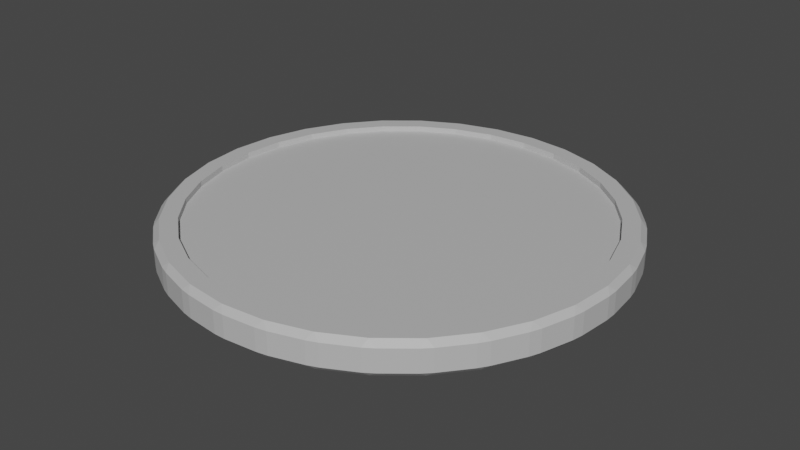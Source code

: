 # Source: Platform.blend  (saved by Blender 2.80.74; exported with 4.5.12 LTS)
import bpy
from mathutils import Matrix  # noqa: F401  (used for matrix-valued properties, if any)

bpy.ops.wm.read_factory_settings(use_empty=True)
scene = bpy.context.scene
scene.name = 'Scene'

# ---- collections
col_collection = bpy.data.collections.new('Collection'); scene.collection.children.link(col_collection)

# ---- materials (node trees are filled in below, after node groups)
mat_light = bpy.data.materials.new('Light')
mat_light.use_transparent_shadow = False

# ---- material node trees
mat_light.use_nodes = True; mat_light.node_tree.nodes.clear()
_N = mat_light.node_tree.nodes; _L = mat_light.node_tree.links
n0 = _N.new('ShaderNodeOutputMaterial'); n0.name = 'Material Output'; n0.location = (300, 300)
n1 = _N.new('ShaderNodeBsdfPrincipled'); n1.name = 'Principled BSDF'; n1.location = (10, 300)
n1.distribution = 'GGX'
n1.subsurface_method = 'BURLEY'
n1.inputs[0].default_value = (0.5225, 0.5225, 0.5225, 1.0)
n1.inputs[3].default_value = 1.45
n1.inputs[27].default_value = (0.0, 0.0, 0.0, 1.0)
n1.inputs[28].default_value = 1.0
_L.new(n1.outputs[0], n0.inputs[0])
n0.is_active_output = True

# ---- world
world_world = bpy.data.worlds.new('World'); scene.world = world_world
world_world.use_nodes = True; world_world.node_tree.nodes.clear()
_N = world_world.node_tree.nodes; _L = world_world.node_tree.links
n0 = _N.new('ShaderNodeOutputWorld'); n0.name = 'World Output'; n0.location = (300, 300)
n1 = _N.new('ShaderNodeBackground'); n1.name = 'Background'; n1.location = (10, 300)
n1.inputs[0].default_value = (0.05088, 0.05088, 0.05088, 1.0)
_L.new(n1.outputs[0], n0.inputs[0])
n0.is_active_output = True
world_world.color = (0.05088, 0.05088, 0.05088)
world_world.use_sun_shadow = False
world_world.sun_shadow_jitter_overblur = 0.0

# ---- meshes
me_cylinder_002 = bpy.data.meshes.new('Cylinder.002')
me_cylinder_002.from_pydata([(-3.865e-08, 1.95, -0.15), (-0.04976, 1.995, -0.1), (0.04976, 1.995, -0.1), (-9.753e-08, 1.799, 0.15), (0.04976, 1.995, 0.1), (-0.04976, 1.995, 0.1), (0.3804, 1.912, -0.15), (0.3404, 1.966, -0.1), (0.438, 1.947, -0.1), (0.351, 1.764, 0.15), (0.438, 1.947, 0.1), (0.3404, 1.966, 0.1), (0.7461, 1.801, -0.15), (0.7175, 1.862, -0.1), (0.8095, 1.824, -0.1), (0.6885, 1.662, 0.15), (0.8095, 1.824, 0.1), (0.7175, 1.862, 0.1), (1.083, 1.621, -0.15), (1.067, 1.687, -0.1), (1.15, 1.631, -0.1), (0.9995, 1.496, 0.15), (1.15, 1.631, 0.1), (1.067, 1.687, 0.1), (1.379, 1.379, -0.15), (1.376, 1.446, -0.1), (1.446, 1.376, -0.1), (1.272, 1.272, 0.15), (1.446, 1.376, 0.1), (1.376, 1.446, 0.1), (1.621, 1.083, -0.15), (1.631, 1.15, -0.1), (1.687, 1.067, -0.1), (1.496, 0.9995, 0.15), (1.687, 1.067, 0.1), (1.631, 1.15, 0.1), (1.801, 0.7461, -0.15), (1.824, 0.8095, -0.1), (1.862, 0.7175, -0.1), (1.662, 0.6885, 0.15), (1.862, 0.7175, 0.1), (1.824, 0.8095, 0.1), (1.912, 0.3804, -0.15), (1.947, 0.438, -0.1), (1.966, 0.3404, -0.1), (1.764, 0.351, 0.15), (1.966, 0.3404, 0.1), (1.947, 0.438, 0.1), (1.95, 1.36e-07, -0.15), (1.995, 0.04976, -0.1), (1.995, -0.04976, -0.1), (1.799, 1.125e-07, 0.15), (1.995, -0.04976, 0.1), (1.995, 0.04976, 0.1), (1.912, -0.3804, -0.15), (1.966, -0.3404, -0.1), (1.947, -0.438, -0.1), (1.764, -0.351, 0.15), (1.947, -0.438, 0.1), (1.966, -0.3404, 0.1), (1.801, -0.7461, -0.15), (1.862, -0.7175, -0.1), (1.824, -0.8095, -0.1), (1.662, -0.6885, 0.15), (1.824, -0.8095, 0.1), (1.862, -0.7175, 0.1), (1.621, -1.083, -0.15), (1.687, -1.067, -0.1), (1.631, -1.15, -0.1), (1.496, -0.9995, 0.15), (1.631, -1.15, 0.1), (1.687, -1.067, 0.1), (1.379, -1.379, -0.15), (1.446, -1.376, -0.1), (1.376, -1.446, -0.1), (1.272, -1.272, 0.15), (1.376, -1.446, 0.1), (1.446, -1.376, 0.1), (1.083, -1.621, -0.15), (1.15, -1.631, -0.1), (1.067, -1.687, -0.1), (0.9995, -1.496, 0.15), (1.067, -1.687, 0.1), (1.15, -1.631, 0.1), (0.7461, -1.801, -0.15), (0.8095, -1.824, -0.1), (0.7175, -1.862, -0.1), (0.6885, -1.662, 0.15), (0.7175, -1.862, 0.1), (0.8095, -1.824, 0.1), (0.3804, -1.912, -0.15), (0.438, -1.947, -0.1), (0.3404, -1.966, -0.1), (0.351, -1.764, 0.15), (0.3404, -1.966, 0.1), (0.438, -1.947, 0.1), (-6.207e-07, -1.95, -0.15), (0.04976, -1.995, -0.1), (-0.04976, -1.995, -0.1), (-5.728e-07, -1.799, 0.15), (-0.04976, -1.995, 0.1), (0.04976, -1.995, 0.1), (-0.3804, -1.912, -0.15), (-0.3404, -1.966, -0.1), (-0.438, -1.947, -0.1), (-0.351, -1.764, 0.15), (-0.438, -1.947, 0.1), (-0.3404, -1.966, 0.1), (-0.7461, -1.801, -0.15), (-0.7175, -1.862, -0.1), (-0.8095, -1.824, -0.1), (-0.6885, -1.662, 0.15), (-0.8095, -1.824, 0.1), (-0.7175, -1.862, 0.1), (-1.083, -1.621, -0.15), (-1.067, -1.687, -0.1), (-1.15, -1.631, -0.1), (-0.9995, -1.496, 0.15), (-1.15, -1.631, 0.1), (-1.067, -1.687, 0.1), (-1.379, -1.379, -0.15), (-1.376, -1.446, -0.1), (-1.446, -1.376, -0.1), (-1.272, -1.272, 0.15), (-1.446, -1.376, 0.1), (-1.376, -1.446, 0.1), (-1.621, -1.083, -0.15), (-1.631, -1.15, -0.1), (-1.687, -1.067, -0.1), (-1.496, -0.9995, 0.15), (-1.687, -1.067, 0.1), (-1.631, -1.15, 0.1), (-1.801, -0.7461, -0.15), (-1.824, -0.8095, -0.1), (-1.862, -0.7175, -0.1), (-1.662, -0.6885, 0.15), (-1.862, -0.7175, 0.1), (-1.824, -0.8095, 0.1), (-1.912, -0.3804, -0.15), (-1.947, -0.438, -0.1), (-1.966, -0.3404, -0.1), (-1.764, -0.351, 0.15), (-1.966, -0.3404, 0.1), (-1.947, -0.438, 0.1), (-1.95, 1.839e-06, -0.15), (-1.995, -0.04976, -0.1), (-1.995, 0.04976, -0.1), (-1.799, 1.696e-06, 0.15), (-1.995, 0.04976, 0.1), (-1.995, -0.04976, 0.1), (-1.912, 0.3804, -0.15), (-1.966, 0.3404, -0.1), (-1.947, 0.438, -0.1), (-1.764, 0.351, 0.15), (-1.947, 0.438, 0.1), (-1.966, 0.3404, 0.1), (-1.801, 0.7461, -0.15), (-1.862, 0.7175, -0.1), (-1.824, 0.8095, -0.1), (-1.662, 0.6885, 0.15), (-1.824, 0.8095, 0.1), (-1.862, 0.7175, 0.1), (-1.621, 1.083, -0.15), (-1.687, 1.067, -0.1), (-1.631, 1.15, -0.1), (-1.496, 0.9995, 0.15), (-1.631, 1.15, 0.1), (-1.687, 1.067, 0.1), (-1.379, 1.379, -0.15), (-1.446, 1.376, -0.1), (-1.376, 1.446, -0.1), (-1.272, 1.272, 0.15), (-1.376, 1.446, 0.1), (-1.446, 1.376, 0.1), (-1.083, 1.621, -0.15), (-1.15, 1.631, -0.1), (-1.067, 1.687, -0.1), (-0.9995, 1.496, 0.15), (-1.067, 1.687, 0.1), (-1.15, 1.631, 0.1), (-0.7461, 1.801, -0.15), (-0.8095, 1.824, -0.1), (-0.7175, 1.862, -0.1), (-0.6885, 1.662, 0.15), (-0.7175, 1.862, 0.1), (-0.8095, 1.824, 0.1), (-0.3804, 1.912, -0.15), (-0.438, 1.947, -0.1), (-0.3404, 1.966, -0.1), (-0.351, 1.764, 0.15), (-0.3404, 1.966, 0.1), (-0.438, 1.947, 0.1), (-3.772e-08, 1.95, 0.15), (0.3804, 1.912, 0.15), (0.7461, 1.801, 0.15), (1.083, 1.621, 0.15), (1.379, 1.379, 0.15), (1.621, 1.083, 0.15), (1.801, 0.7461, 0.15), (1.912, 0.3804, 0.15), (1.95, 1.35e-07, 0.15), (1.912, -0.3804, 0.15), (1.801, -0.7461, 0.15), (1.621, -1.083, 0.15), (1.379, -1.379, 0.15), (1.083, -1.621, 0.15), (0.7461, -1.801, 0.15), (0.3804, -1.912, 0.15), (-6.207e-07, -1.95, 0.15), (-0.3804, -1.912, 0.15), (-0.7461, -1.801, 0.15), (-1.083, -1.621, 0.15), (-1.379, -1.379, 0.15), (-1.621, -1.083, 0.15), (-1.801, -0.7461, 0.15), (-1.912, -0.3804, 0.15), (-1.95, 1.839e-06, 0.15), (-1.912, 0.3804, 0.15), (-1.801, 0.7461, 0.15), (-1.621, 1.083, 0.15), (-1.379, 1.379, 0.15), (-1.083, 1.621, 0.15), (-0.7461, 1.801, 0.15), (-0.3804, 1.912, 0.15), (-9.75e-08, 1.799, 0.1), (0.351, 1.764, 0.1), (0.6885, 1.662, 0.1), (0.9995, 1.496, 0.1), (1.272, 1.272, 0.1), (1.496, 0.9995, 0.1), (1.662, 0.6885, 0.1), (1.764, 0.351, 0.1), (1.799, 1.125e-07, 0.1), (1.764, -0.351, 0.1), (1.662, -0.6885, 0.1), (1.496, -0.9995, 0.1), (1.272, -1.272, 0.1), (0.9995, -1.496, 0.1), (0.6885, -1.662, 0.1), (0.351, -1.764, 0.1), (-5.727e-07, -1.799, 0.1), (-0.351, -1.764, 0.1), (-0.6885, -1.662, 0.1), (-0.9995, -1.496, 0.1), (-1.272, -1.272, 0.1), (-1.496, -0.9995, 0.1), (-1.662, -0.6885, 0.1), (-1.764, -0.351, 0.1), (-1.799, 1.696e-06, 0.1), (-1.764, 0.351, 0.1), (-1.662, 0.6885, 0.1), (-1.496, 0.9995, 0.1), (-1.272, 1.272, 0.1), (-0.9995, 1.496, 0.1), (-0.6885, 1.662, 0.1), (-0.351, 1.764, 0.1)], [], [(188, 190, 5, 1), (14, 16, 23, 19), (20, 22, 29, 25), (26, 28, 35, 31), (32, 34, 41, 37), (38, 40, 47, 43), (44, 46, 53, 49), (50, 52, 59, 55), (56, 58, 65, 61), (62, 64, 71, 67), (68, 70, 77, 73), (74, 76, 83, 79), (80, 82, 89, 85), (86, 88, 95, 91), (92, 94, 101, 97), (98, 100, 107, 103), (104, 106, 113, 109), (110, 112, 119, 115), (116, 118, 125, 121), (122, 124, 131, 127), (128, 130, 137, 133), (134, 136, 143, 139), (140, 142, 149, 145), (146, 148, 155, 151), (152, 154, 161, 157), (158, 160, 167, 163), (164, 166, 173, 169), (170, 172, 179, 175), (176, 178, 185, 181), (182, 184, 191, 187), (8, 10, 17, 13), (165, 159, 250, 251), (2, 4, 11, 7), (0, 1, 2), (192, 4, 5), (6, 7, 8), (193, 10, 11), (12, 13, 14), (194, 16, 17), (18, 19, 20), (195, 22, 23), (24, 25, 26), (196, 28, 29), (30, 31, 32), (197, 34, 35), (36, 37, 38), (198, 40, 41), (42, 43, 44), (199, 46, 47), (48, 49, 50), (200, 52, 53), (54, 55, 56), (201, 58, 59), (60, 61, 62), (202, 64, 65), (66, 67, 68), (203, 70, 71), (72, 73, 74), (204, 76, 77), (78, 79, 80), (205, 82, 83), (84, 85, 86), (206, 88, 89), (90, 91, 92), (207, 94, 95), (96, 97, 98), (208, 100, 101), (102, 103, 104), (209, 106, 107), (108, 109, 110), (210, 112, 113), (114, 115, 116), (211, 118, 119), (120, 121, 122), (212, 124, 125), (126, 127, 128), (213, 130, 131), (132, 133, 134), (214, 136, 137), (138, 139, 140), (215, 142, 143), (144, 145, 146), (216, 148, 149), (150, 151, 152), (217, 154, 155), (156, 157, 158), (218, 160, 161), (162, 163, 164), (219, 166, 167), (168, 169, 170), (220, 172, 173), (174, 175, 176), (221, 178, 179), (180, 181, 182), (222, 184, 185), (186, 187, 188), (223, 190, 191), (2, 7, 6, 0), (11, 4, 192, 193), (1, 5, 4, 2), (10, 8, 7, 11), (8, 13, 12, 6), (17, 10, 193, 194), (16, 14, 13, 17), (14, 19, 18, 12), (23, 16, 194, 195), (22, 20, 19, 23), (20, 25, 24, 18), (29, 22, 195, 196), (28, 26, 25, 29), (26, 31, 30, 24), (35, 28, 196, 197), (34, 32, 31, 35), (32, 37, 36, 30), (41, 34, 197, 198), (40, 38, 37, 41), (38, 43, 42, 36), (47, 40, 198, 199), (46, 44, 43, 47), (44, 49, 48, 42), (53, 46, 199, 200), (52, 50, 49, 53), (50, 55, 54, 48), (59, 52, 200, 201), (58, 56, 55, 59), (56, 61, 60, 54), (65, 58, 201, 202), (64, 62, 61, 65), (62, 67, 66, 60), (71, 64, 202, 203), (70, 68, 67, 71), (68, 73, 72, 66), (77, 70, 203, 204), (76, 74, 73, 77), (74, 79, 78, 72), (83, 76, 204, 205), (82, 80, 79, 83), (80, 85, 84, 78), (89, 82, 205, 206), (88, 86, 85, 89), (86, 91, 90, 84), (95, 88, 206, 207), (94, 92, 91, 95), (92, 97, 96, 90), (101, 94, 207, 208), (100, 98, 97, 101), (98, 103, 102, 96), (107, 100, 208, 209), (106, 104, 103, 107), (104, 109, 108, 102), (113, 106, 209, 210), (112, 110, 109, 113), (110, 115, 114, 108), (119, 112, 210, 211), (118, 116, 115, 119), (116, 121, 120, 114), (125, 118, 211, 212), (124, 122, 121, 125), (122, 127, 126, 120), (131, 124, 212, 213), (130, 128, 127, 131), (128, 133, 132, 126), (137, 130, 213, 214), (136, 134, 133, 137), (134, 139, 138, 132), (143, 136, 214, 215), (142, 140, 139, 143), (140, 145, 144, 138), (149, 142, 215, 216), (148, 146, 145, 149), (146, 151, 150, 144), (155, 148, 216, 217), (154, 152, 151, 155), (152, 157, 156, 150), (161, 154, 217, 218), (160, 158, 157, 161), (158, 163, 162, 156), (167, 160, 218, 219), (166, 164, 163, 167), (164, 169, 168, 162), (173, 166, 219, 220), (172, 170, 169, 173), (170, 175, 174, 168), (179, 172, 220, 221), (178, 176, 175, 179), (176, 181, 180, 174), (185, 178, 221, 222), (184, 182, 181, 185), (182, 187, 186, 180), (191, 184, 222, 223), (190, 188, 187, 191), (188, 1, 0, 186), (5, 190, 223, 192), (0, 6, 12, 18, 24, 30, 36, 42, 48, 54, 60, 66, 72, 78, 84, 90, 96, 102, 108, 114, 120, 126, 132, 138, 144, 150, 156, 162, 168, 174, 180, 186), (3, 9, 193, 192), (9, 15, 194, 193), (15, 21, 195, 194), (21, 27, 196, 195), (27, 33, 197, 196), (33, 39, 198, 197), (39, 45, 199, 198), (45, 51, 200, 199), (51, 57, 201, 200), (57, 63, 202, 201), (63, 69, 203, 202), (69, 75, 204, 203), (75, 81, 205, 204), (81, 87, 206, 205), (87, 93, 207, 206), (93, 99, 208, 207), (99, 105, 209, 208), (105, 111, 210, 209), (111, 117, 211, 210), (117, 123, 212, 211), (123, 129, 213, 212), (129, 135, 214, 213), (135, 141, 215, 214), (141, 147, 216, 215), (147, 153, 217, 216), (153, 159, 218, 217), (159, 165, 219, 218), (165, 171, 220, 219), (171, 177, 221, 220), (177, 183, 222, 221), (183, 189, 223, 222), (189, 3, 192, 223), (87, 81, 237, 238), (9, 3, 224, 225), (171, 165, 251, 252), (93, 87, 238, 239), (15, 9, 225, 226), (177, 171, 252, 253), (99, 93, 239, 240), (21, 15, 226, 227), (183, 177, 253, 254), (105, 99, 240, 241), (27, 21, 227, 228), (189, 183, 254, 255), (111, 105, 241, 242), (33, 27, 228, 229), (3, 189, 255, 224), (117, 111, 242, 243), (39, 33, 229, 230), (123, 117, 243, 244), (45, 39, 230, 231), (129, 123, 244, 245), (51, 45, 231, 232), (135, 129, 245, 246), (57, 51, 232, 233), (141, 135, 246, 247), (63, 57, 233, 234), (147, 141, 247, 248), (69, 63, 234, 235), (153, 147, 248, 249), (75, 69, 235, 236), (159, 153, 249, 250), (81, 75, 236, 237), (224, 255, 254, 253, 252, 251, 250, 249, 248, 247, 246, 245, 244, 243, 242, 241, 240, 239, 238, 237, 236, 235, 234, 233, 232, 231, 230, 229, 228, 227, 226, 225)])
_uv = me_cylinder_002.uv_layers.new(name='UVMap')
_uv.uv.foreach_set('vector', [0.02726, 0.5833, 0.02726, 0.9167, 0.003985, 0.9167, 0.003985, 0.5833, 0.9335, 0.5833, 0.9335, 0.9167, 0.9102, 0.9167, 0.9102, 0.5833, 0.9023, 0.5833, 0.9023, 0.9167, 0.879, 0.9167, 0.879, 0.5833, 0.871, 0.5833, 0.871, 0.9167, 0.8477, 0.9167, 0.8477, 0.5833, 0.8398, 0.5833, 0.8398, 0.9167, 0.8165, 0.9167, 0.8165, 0.5833, 0.8085, 0.5833, 0.8085, 0.9167, 0.7852, 0.9167, 0.7852, 0.5833, 0.7773, 0.5833, 0.7773, 0.9167, 0.754, 0.9167, 0.754, 0.5833, 0.746, 0.5833, 0.746, 0.9167, 0.7227, 0.9167, 0.7227, 0.5833, 0.7148, 0.5833, 0.7148, 0.9167, 0.6915, 0.9167, 0.6915, 0.5833, 0.6835, 0.5833, 0.6835, 0.9167, 0.6602, 0.9167, 0.6602, 0.5833, 0.6523, 0.5833, 0.6523, 0.9167, 0.629, 0.9167, 0.629, 0.5833, 0.621, 0.5833, 0.621, 0.9167, 0.5977, 0.9167, 0.5977, 0.5833, 0.5898, 0.5833, 0.5898, 0.9167, 0.5665, 0.9167, 0.5665, 0.5833, 0.5585, 0.5833, 0.5585, 0.9167, 0.5352, 0.9167, 0.5352, 0.5833, 0.5273, 0.5833, 0.5273, 0.9167, 0.504, 0.9167, 0.504, 0.5833, 0.496, 0.5833, 0.496, 0.9167, 0.4727, 0.9167, 0.4727, 0.5833, 0.4648, 0.5833, 0.4648, 0.9167, 0.4415, 0.9167, 0.4415, 0.5833, 0.4335, 0.5833, 0.4335, 0.9167, 0.4102, 0.9167, 0.4102, 0.5833, 0.4023, 0.5833, 0.4023, 0.9167, 0.379, 0.9167, 0.379, 0.5833, 0.371, 0.5833, 0.371, 0.9167, 0.3477, 0.9167, 0.3477, 0.5833, 0.3398, 0.5833, 0.3398, 0.9167, 0.3165, 0.9167, 0.3165, 0.5833, 0.3085, 0.5833, 0.3085, 0.9167, 0.2852, 0.9167, 0.2852, 0.5833, 0.2773, 0.5833, 0.2773, 0.9167, 0.254, 0.9167, 0.254, 0.5833, 0.246, 0.5833, 0.246, 0.9167, 0.2227, 0.9167, 0.2227, 0.5833, 0.2148, 0.5833, 0.2148, 0.9167, 0.1915, 0.9167, 0.1915, 0.5833, 0.1835, 0.5833, 0.1835, 0.9167, 0.1602, 0.9167, 0.1602, 0.5833, 0.1523, 0.5833, 0.1523, 0.9167, 0.129, 0.9167, 0.129, 0.5833, 0.121, 0.5833, 0.121, 0.9167, 0.09774, 0.9167, 0.09774, 0.5833, 0.08976, 0.5833, 0.08976, 0.9167, 0.06649, 0.9167, 0.06649, 0.5833, 0.05851, 0.5833, 0.05851, 0.9167, 0.03524, 0.9167, 0.03524, 0.5833, 0.9648, 0.5833, 0.9648, 0.9167, 0.9415, 0.9167, 0.9415, 0.5833, 0.0705, 0.3699, 0.05055, 0.3326, 0.05055, 0.3326, 0.0705, 0.3699, 0.996, 0.5833, 0.996, 0.9167, 0.9727, 0.9167, 0.9727, 0.5833, 0.75, 0.484, 0.744, 0.4894, 0.756, 0.4894, 0.25, 0.484, 0.256, 0.4894, 0.244, 0.4894, 0.7956, 0.4795, 0.7909, 0.486, 0.8026, 0.4836, 0.2956, 0.4795, 0.3026, 0.4836, 0.2909, 0.486, 0.8395, 0.4662, 0.8361, 0.4735, 0.8471, 0.4689, 0.3395, 0.4662, 0.3471, 0.4689, 0.3361, 0.4735, 0.88, 0.4445, 0.878, 0.4524, 0.888, 0.4457, 0.38, 0.4445, 0.388, 0.4457, 0.378, 0.4524, 0.9154, 0.4154, 0.9151, 0.4235, 0.9235, 0.4151, 0.4154, 0.4154, 0.4235, 0.4151, 0.4151, 0.4235, 0.9445, 0.38, 0.9457, 0.388, 0.9524, 0.378, 0.4445, 0.38, 0.4524, 0.378, 0.4457, 0.388, 0.9662, 0.3395, 0.9689, 0.3471, 0.9735, 0.3361, 0.4662, 0.3395, 0.4735, 0.3361, 0.4689, 0.3471, 0.9795, 0.2956, 0.9836, 0.3026, 0.986, 0.2909, 0.4795, 0.2956, 0.486, 0.2909, 0.4836, 0.3026, 0.984, 0.25, 0.9894, 0.256, 0.9894, 0.244, 0.484, 0.25, 0.4894, 0.244, 0.4894, 0.256, 0.9795, 0.2044, 0.986, 0.2091, 0.9836, 0.1974, 0.4795, 0.2044, 0.4836, 0.1974, 0.486, 0.2091, 0.9662, 0.1605, 0.9735, 0.1639, 0.9689, 0.1529, 0.4662, 0.1605, 0.4689, 0.1529, 0.4735, 0.1639, 0.9445, 0.12, 0.9524, 0.122, 0.9457, 0.112, 0.4445, 0.12, 0.4457, 0.112, 0.4524, 0.122, 0.9154, 0.08456, 0.9235, 0.08493, 0.9151, 0.07649, 0.4154, 0.08456, 0.4151, 0.07649, 0.4235, 0.08493, 0.88, 0.05546, 0.888, 0.05425, 0.878, 0.04762, 0.38, 0.05546, 0.378, 0.04762, 0.388, 0.05425, 0.8395, 0.03384, 0.8471, 0.0311, 0.8361, 0.02653, 0.3395, 0.03384, 0.3361, 0.02653, 0.3471, 0.0311, 0.7956, 0.02052, 0.8026, 0.01635, 0.7909, 0.01402, 0.2956, 0.02052, 0.2909, 0.01402, 0.3026, 0.01635, 0.75, 0.01603, 0.756, 0.01059, 0.744, 0.01059, 0.25, 0.01603, 0.244, 0.01059, 0.256, 0.01059, 0.7044, 0.02052, 0.7091, 0.01402, 0.6974, 0.01635, 0.2044, 0.02052, 0.1974, 0.01635, 0.2091, 0.01402, 0.6605, 0.03384, 0.6639, 0.02653, 0.6529, 0.0311, 0.1605, 0.03384, 0.1529, 0.0311, 0.1639, 0.02653, 0.62, 0.05546, 0.622, 0.04762, 0.612, 0.05425, 0.12, 0.05546, 0.112, 0.05425, 0.122, 0.04762, 0.5846, 0.08456, 0.5849, 0.07649, 0.5765, 0.08493, 0.08456, 0.08456, 0.07649, 0.08493, 0.08493, 0.07649, 0.5555, 0.12, 0.5543, 0.112, 0.5476, 0.122, 0.05546, 0.12, 0.04762, 0.122, 0.05425, 0.112, 0.5338, 0.1605, 0.5311, 0.1529, 0.5265, 0.1639, 0.03384, 0.1605, 0.02653, 0.1639, 0.0311, 0.1529, 0.5205, 0.2044, 0.5164, 0.1974, 0.514, 0.2091, 0.02052, 0.2044, 0.01402, 0.2091, 0.01635, 0.1974, 0.516, 0.25, 0.5106, 0.244, 0.5106, 0.256, 0.01603, 0.25, 0.01059, 0.256, 0.01059, 0.244, 0.5205, 0.2956, 0.514, 0.2909, 0.5164, 0.3026, 0.02052, 0.2956, 0.01635, 0.3026, 0.01402, 0.2909, 0.5338, 0.3395, 0.5265, 0.3361, 0.5311, 0.3471, 0.03384, 0.3395, 0.0311, 0.3471, 0.02653, 0.3361, 0.5555, 0.38, 0.5476, 0.378, 0.5543, 0.388, 0.05546, 0.38, 0.05425, 0.388, 0.04762, 0.378, 0.5846, 0.4154, 0.5765, 0.4151, 0.5849, 0.4235, 0.08456, 0.4154, 0.08493, 0.4235, 0.07649, 0.4151, 0.62, 0.4445, 0.612, 0.4457, 0.622, 0.4524, 0.12, 0.4445, 0.122, 0.4524, 0.112, 0.4457, 0.6605, 0.4662, 0.6529, 0.4689, 0.6639, 0.4735, 0.1605, 0.4662, 0.1639, 0.4735, 0.1529, 0.4689, 0.7044, 0.4795, 0.6974, 0.4836, 0.7091, 0.486, 0.2044, 0.4795, 0.2091, 0.486, 0.1974, 0.4836, 0.996, 0.5833, 0.9727, 0.5833, 0.9691, 0.5, 0.9996, 0.5, 0.9727, 0.9167, 0.996, 0.9167, 0.9996, 1.0, 0.9691, 1.0, 0.003985, 0.5833, 0.003985, 0.9167, 0.0, 0.9167, 0.0, 0.5833, 0.9648, 0.9167, 0.9648, 0.5833, 0.9727, 0.5833, 0.9727, 0.9167, 0.9648, 0.5833, 0.9415, 0.5833, 0.9379, 0.5, 0.9684, 0.5, 0.9415, 0.9167, 0.9648, 0.9167, 0.9684, 1.0, 0.9379, 1.0, 0.9335, 0.9167, 0.9335, 0.5833, 0.9415, 0.5833, 0.9415, 0.9167, 0.9335, 0.5833, 0.9102, 0.5833, 0.9066, 0.5, 0.9371, 0.5, 0.9102, 0.9167, 0.9335, 0.9167, 0.9371, 1.0, 0.9066, 1.0, 0.9023, 0.9167, 0.9023, 0.5833, 0.9102, 0.5833, 0.9102, 0.9167, 0.9023, 0.5833, 0.879, 0.5833, 0.8754, 0.5, 0.9059, 0.5, 0.879, 0.9167, 0.9023, 0.9167, 0.9059, 1.0, 0.8754, 1.0, 0.871, 0.9167, 0.871, 0.5833, 0.879, 0.5833, 0.879, 0.9167, 0.871, 0.5833, 0.8477, 0.5833, 0.8441, 0.5, 0.8746, 0.5, 0.8477, 0.9167, 0.871, 0.9167, 0.8746, 1.0, 0.8441, 1.0, 0.8398, 0.9167, 0.8398, 0.5833, 0.8477, 0.5833, 0.8477, 0.9167, 0.8398, 0.5833, 0.8165, 0.5833, 0.8129, 0.5, 0.8434, 0.5, 0.8165, 0.9167, 0.8398, 0.9167, 0.8434, 1.0, 0.8129, 1.0, 0.8085, 0.9167, 0.8085, 0.5833, 0.8165, 0.5833, 0.8165, 0.9167, 0.8085, 0.5833, 0.7852, 0.5833, 0.7816, 0.5, 0.8121, 0.5, 0.7852, 0.9167, 0.8085, 0.9167, 0.8121, 1.0, 0.7816, 1.0, 0.7773, 0.9167, 0.7773, 0.5833, 0.7852, 0.5833, 0.7852, 0.9167, 0.7773, 0.5833, 0.754, 0.5833, 0.7504, 0.5, 0.7809, 0.5, 0.754, 0.9167, 0.7773, 0.9167, 0.7809, 1.0, 0.7504, 1.0, 0.746, 0.9167, 0.746, 0.5833, 0.754, 0.5833, 0.754, 0.9167, 0.746, 0.5833, 0.7227, 0.5833, 0.7191, 0.5, 0.7496, 0.5, 0.7227, 0.9167, 0.746, 0.9167, 0.7496, 1.0, 0.7191, 1.0, 0.7148, 0.9167, 0.7148, 0.5833, 0.7227, 0.5833, 0.7227, 0.9167, 0.7148, 0.5833, 0.6915, 0.5833, 0.6879, 0.5, 0.7184, 0.5, 0.6915, 0.9167, 0.7148, 0.9167, 0.7184, 1.0, 0.6879, 1.0, 0.6835, 0.9167, 0.6835, 0.5833, 0.6915, 0.5833, 0.6915, 0.9167, 0.6835, 0.5833, 0.6602, 0.5833, 0.6566, 0.5, 0.6871, 0.5, 0.6602, 0.9167, 0.6835, 0.9167, 0.6871, 1.0, 0.6566, 1.0, 0.6523, 0.9167, 0.6523, 0.5833, 0.6602, 0.5833, 0.6602, 0.9167, 0.6523, 0.5833, 0.629, 0.5833, 0.6254, 0.5, 0.6559, 0.5, 0.629, 0.9167, 0.6523, 0.9167, 0.6559, 1.0, 0.6254, 1.0, 0.621, 0.9167, 0.621, 0.5833, 0.629, 0.5833, 0.629, 0.9167, 0.621, 0.5833, 0.5977, 0.5833, 0.5941, 0.5, 0.6246, 0.5, 0.5977, 0.9167, 0.621, 0.9167, 0.6246, 1.0, 0.5941, 1.0, 0.5898, 0.9167, 0.5898, 0.5833, 0.5977, 0.5833, 0.5977, 0.9167, 0.5898, 0.5833, 0.5665, 0.5833, 0.5629, 0.5, 0.5934, 0.5, 0.5665, 0.9167, 0.5898, 0.9167, 0.5934, 1.0, 0.5629, 1.0, 0.5585, 0.9167, 0.5585, 0.5833, 0.5665, 0.5833, 0.5665, 0.9167, 0.5585, 0.5833, 0.5352, 0.5833, 0.5316, 0.5, 0.5621, 0.5, 0.5352, 0.9167, 0.5585, 0.9167, 0.5621, 1.0, 0.5316, 1.0, 0.5273, 0.9167, 0.5273, 0.5833, 0.5352, 0.5833, 0.5352, 0.9167, 0.5273, 0.5833, 0.504, 0.5833, 0.5004, 0.5, 0.5309, 0.5, 0.504, 0.9167, 0.5273, 0.9167, 0.5309, 1.0, 0.5004, 1.0, 0.496, 0.9167, 0.496, 0.5833, 0.504, 0.5833, 0.504, 0.9167, 0.496, 0.5833, 0.4727, 0.5833, 0.4691, 0.5, 0.4996, 0.5, 0.4727, 0.9167, 0.496, 0.9167, 0.4996, 1.0, 0.4691, 1.0, 0.4648, 0.9167, 0.4648, 0.5833, 0.4727, 0.5833, 0.4727, 0.9167, 0.4648, 0.5833, 0.4415, 0.5833, 0.4379, 0.5, 0.4684, 0.5, 0.4415, 0.9167, 0.4648, 0.9167, 0.4684, 1.0, 0.4379, 1.0, 0.4335, 0.9167, 0.4335, 0.5833, 0.4415, 0.5833, 0.4415, 0.9167, 0.4335, 0.5833, 0.4102, 0.5833, 0.4066, 0.5, 0.4371, 0.5, 0.4102, 0.9167, 0.4335, 0.9167, 0.4371, 1.0, 0.4066, 1.0, 0.4023, 0.9167, 0.4023, 0.5833, 0.4102, 0.5833, 0.4102, 0.9167, 0.4023, 0.5833, 0.379, 0.5833, 0.3754, 0.5, 0.4059, 0.5, 0.379, 0.9167, 0.4023, 0.9167, 0.4059, 1.0, 0.3754, 1.0, 0.371, 0.9167, 0.371, 0.5833, 0.379, 0.5833, 0.379, 0.9167, 0.371, 0.5833, 0.3477, 0.5833, 0.3441, 0.5, 0.3746, 0.5, 0.3477, 0.9167, 0.371, 0.9167, 0.3746, 1.0, 0.3441, 1.0, 0.3398, 0.9167, 0.3398, 0.5833, 0.3477, 0.5833, 0.3477, 0.9167, 0.3398, 0.5833, 0.3165, 0.5833, 0.3129, 0.5, 0.3434, 0.5, 0.3165, 0.9167, 0.3398, 0.9167, 0.3434, 1.0, 0.3129, 1.0, 0.3085, 0.9167, 0.3085, 0.5833, 0.3165, 0.5833, 0.3165, 0.9167, 0.3085, 0.5833, 0.2852, 0.5833, 0.2816, 0.5, 0.3121, 0.5, 0.2852, 0.9167, 0.3085, 0.9167, 0.3121, 1.0, 0.2816, 1.0, 0.2773, 0.9167, 0.2773, 0.5833, 0.2852, 0.5833, 0.2852, 0.9167, 0.2773, 0.5833, 0.254, 0.5833, 0.2504, 0.5, 0.2809, 0.5, 0.254, 0.9167, 0.2773, 0.9167, 0.2809, 1.0, 0.2504, 1.0, 0.246, 0.9167, 0.246, 0.5833, 0.254, 0.5833, 0.254, 0.9167, 0.246, 0.5833, 0.2227, 0.5833, 0.2191, 0.5, 0.2496, 0.5, 0.2227, 0.9167, 0.246, 0.9167, 0.2496, 1.0, 0.2191, 1.0, 0.2148, 0.9167, 0.2148, 0.5833, 0.2227, 0.5833, 0.2227, 0.9167, 0.2148, 0.5833, 0.1915, 0.5833, 0.1879, 0.5, 0.2184, 0.5, 0.1915, 0.9167, 0.2148, 0.9167, 0.2184, 1.0, 0.1879, 1.0, 0.1835, 0.9167, 0.1835, 0.5833, 0.1915, 0.5833, 0.1915, 0.9167, 0.1835, 0.5833, 0.1602, 0.5833, 0.1566, 0.5, 0.1871, 0.5, 0.1602, 0.9167, 0.1835, 0.9167, 0.1871, 1.0, 0.1566, 1.0, 0.1523, 0.9167, 0.1523, 0.5833, 0.1602, 0.5833, 0.1602, 0.9167, 0.1523, 0.5833, 0.129, 0.5833, 0.1254, 0.5, 0.1559, 0.5, 0.129, 0.9167, 0.1523, 0.9167, 0.1559, 1.0, 0.1254, 1.0, 0.121, 0.9167, 0.121, 0.5833, 0.129, 0.5833, 0.129, 0.9167, 0.121, 0.5833, 0.09774, 0.5833, 0.09414, 0.5, 0.1246, 0.5, 0.09774, 0.9167, 0.121, 0.9167, 0.1246, 1.0, 0.09414, 1.0, 0.08976, 0.9167, 0.08976, 0.5833, 0.09774, 0.5833, 0.09774, 0.9167, 0.08976, 0.5833, 0.06649, 0.5833, 0.06289, 0.5, 0.09336, 0.5, 0.06649, 0.9167, 0.08976, 0.9167, 0.09336, 1.0, 0.06289, 1.0, 0.05851, 0.9167, 0.05851, 0.5833, 0.06649, 0.5833, 0.06649, 0.9167, 0.05851, 0.5833, 0.03524, 0.5833, 0.03164, 0.5, 0.06211, 0.5, 0.03524, 0.9167, 0.05851, 0.9167, 0.06211, 1.0, 0.03164, 1.0, 0.02726, 0.9167, 0.02726, 0.5833, 0.03524, 0.5833, 0.03524, 0.9167, 0.02726, 0.5833, 0.003985, 0.5833, 0.0003925, 0.5, 0.03086, 0.5, 0.003985, 0.9167, 0.02726, 0.9167, 0.03086, 1.0, 0.0003925, 1.0, 0.75, 0.484, 0.7956, 0.4795, 0.8395, 0.4662, 0.88, 0.4445, 0.9154, 0.4154, 0.9445, 0.38, 0.9662, 0.3395, 0.9795, 0.2956, 0.984, 0.25, 0.9795, 0.2044, 0.9662, 0.1605, 0.9445, 0.12, 0.9154, 0.08456, 0.88, 0.05546, 0.8395, 0.03384, 0.7956, 0.02052, 0.75, 0.01603, 0.7044, 0.02052, 0.6605, 0.03384, 0.62, 0.05546, 0.5846, 0.08456, 0.5555, 0.12, 0.5338, 0.1605, 0.5205, 0.2044, 0.516, 0.25, 0.5205, 0.2956, 0.5338, 0.3395, 0.5555, 0.38, 0.5846, 0.4154, 0.62, 0.4445, 0.6605, 0.4662, 0.7044, 0.4795, 0.25, 0.4659, 0.2921, 0.4617, 0.2956, 0.4795, 0.25, 0.484, 0.2921, 0.4617, 0.3326, 0.4495, 0.3395, 0.4662, 0.2956, 0.4795, 0.3326, 0.4495, 0.3699, 0.4295, 0.38, 0.4445, 0.3395, 0.4662, 0.3699, 0.4295, 0.4027, 0.4027, 0.4154, 0.4154, 0.38, 0.4445, 0.4027, 0.4027, 0.4295, 0.3699, 0.4445, 0.38, 0.4154, 0.4154, 0.4295, 0.3699, 0.4495, 0.3326, 0.4662, 0.3395, 0.4445, 0.38, 0.4495, 0.3326, 0.4617, 0.2921, 0.4795, 0.2956, 0.4662, 0.3395, 0.4617, 0.2921, 0.4659, 0.25, 0.484, 0.25, 0.4795, 0.2956, 0.4659, 0.25, 0.4617, 0.2079, 0.4795, 0.2044, 0.484, 0.25, 0.4617, 0.2079, 0.4495, 0.1674, 0.4662, 0.1605, 0.4795, 0.2044, 0.4495, 0.1674, 0.4295, 0.1301, 0.4445, 0.12, 0.4662, 0.1605, 0.4295, 0.1301, 0.4027, 0.09735, 0.4154, 0.08456, 0.4445, 0.12, 0.4027, 0.09735, 0.3699, 0.0705, 0.38, 0.05546, 0.4154, 0.08456, 0.3699, 0.0705, 0.3326, 0.05055, 0.3395, 0.03384, 0.38, 0.05546, 0.3326, 0.05055, 0.2921, 0.03826, 0.2956, 0.02052, 0.3395, 0.03384, 0.2921, 0.03826, 0.25, 0.03412, 0.25, 0.01603, 0.2956, 0.02052, 0.25, 0.03412, 0.2079, 0.03826, 0.2044, 0.02052, 0.25, 0.01603, 0.2079, 0.03826, 0.1674, 0.05055, 0.1605, 0.03384, 0.2044, 0.02052, 0.1674, 0.05055, 0.1301, 0.0705, 0.12, 0.05546, 0.1605, 0.03384, 0.1301, 0.0705, 0.09735, 0.09735, 0.08456, 0.08456, 0.12, 0.05546, 0.09735, 0.09735, 0.0705, 0.1301, 0.05546, 0.12, 0.08456, 0.08456, 0.0705, 0.1301, 0.05055, 0.1674, 0.03384, 0.1605, 0.05546, 0.12, 0.05055, 0.1674, 0.03826, 0.2079, 0.02052, 0.2044, 0.03384, 0.1605, 0.03826, 0.2079, 0.03412, 0.25, 0.01603, 0.25, 0.02052, 0.2044, 0.03412, 0.25, 0.03826, 0.2921, 0.02052, 0.2956, 0.01603, 0.25, 0.03826, 0.2921, 0.05055, 0.3326, 0.03384, 0.3395, 0.02052, 0.2956, 0.05055, 0.3326, 0.0705, 0.3699, 0.05546, 0.38, 0.03384, 0.3395, 0.0705, 0.3699, 0.09735, 0.4027, 0.08456, 0.4154, 0.05546, 0.38, 0.09735, 0.4027, 0.1301, 0.4295, 0.12, 0.4445, 0.08456, 0.4154, 0.1301, 0.4295, 0.1674, 0.4495, 0.1605, 0.4662, 0.12, 0.4445, 0.1674, 0.4495, 0.2079, 0.4617, 0.2044, 0.4795, 0.1605, 0.4662, 0.2079, 0.4617, 0.25, 0.4659, 0.25, 0.484, 0.2044, 0.4795, 0.3326, 0.05055, 0.3699, 0.0705, 0.3699, 0.0705, 0.3326, 0.05055, 0.2921, 0.4617, 0.25, 0.4659, 0.25, 0.4659, 0.2921, 0.4617, 0.09735, 0.4027, 0.0705, 0.3699, 0.0705, 0.3699, 0.09735, 0.4027, 0.2921, 0.03826, 0.3326, 0.05055, 0.3326, 0.05055, 0.2921, 0.03826, 0.3326, 0.4495, 0.2921, 0.4617, 0.2921, 0.4617, 0.3326, 0.4495, 0.1301, 0.4295, 0.09735, 0.4027, 0.09735, 0.4027, 0.1301, 0.4295, 0.25, 0.03412, 0.2921, 0.03826, 0.2921, 0.03826, 0.25, 0.03412, 0.3699, 0.4295, 0.3326, 0.4495, 0.3326, 0.4495, 0.3699, 0.4295, 0.1674, 0.4495, 0.1301, 0.4295, 0.1301, 0.4295, 0.1674, 0.4495, 0.2079, 0.03826, 0.25, 0.03412, 0.25, 0.03412, 0.2079, 0.03826, 0.4027, 0.4027, 0.3699, 0.4295, 0.3699, 0.4295, 0.4027, 0.4027, 0.2079, 0.4617, 0.1674, 0.4495, 0.1674, 0.4495, 0.2079, 0.4617, 0.1674, 0.05055, 0.2079, 0.03826, 0.2079, 0.03826, 0.1674, 0.05055, 0.4295, 0.3699, 0.4027, 0.4027, 0.4027, 0.4027, 0.4295, 0.3699, 0.25, 0.4659, 0.2079, 0.4617, 0.2079, 0.4617, 0.25, 0.4659, 0.1301, 0.0705, 0.1674, 0.05055, 0.1674, 0.05055, 0.1301, 0.0705, 0.4495, 0.3326, 0.4295, 0.3699, 0.4295, 0.3699, 0.4495, 0.3326, 0.09735, 0.09735, 0.1301, 0.0705, 0.1301, 0.0705, 0.09735, 0.09735, 0.4617, 0.2921, 0.4495, 0.3326, 0.4495, 0.3326, 0.4617, 0.2921, 0.0705, 0.1301, 0.09735, 0.09735, 0.09735, 0.09735, 0.0705, 0.1301, 0.4659, 0.25, 0.4617, 0.2921, 0.4617, 0.2921, 0.4659, 0.25, 0.05055, 0.1674, 0.0705, 0.1301, 0.0705, 0.1301, 0.05055, 0.1674, 0.4617, 0.2079, 0.4659, 0.25, 0.4659, 0.25, 0.4617, 0.2079, 0.03826, 0.2079, 0.05055, 0.1674, 0.05055, 0.1674, 0.03826, 0.2079, 0.4495, 0.1674, 0.4617, 0.2079, 0.4617, 0.2079, 0.4495, 0.1674, 0.03412, 0.25, 0.03826, 0.2079, 0.03826, 0.2079, 0.03412, 0.25, 0.4295, 0.1301, 0.4495, 0.1674, 0.4495, 0.1674, 0.4295, 0.1301, 0.03826, 0.2921, 0.03412, 0.25, 0.03412, 0.25, 0.03826, 0.2921, 0.4027, 0.09735, 0.4295, 0.1301, 0.4295, 0.1301, 0.4027, 0.09735, 0.05055, 0.3326, 0.03826, 0.2921, 0.03826, 0.2921, 0.05055, 0.3326, 0.3699, 0.0705, 0.4027, 0.09735, 0.4027, 0.09735, 0.3699, 0.0705, 0.25, 0.4659, 0.2079, 0.4617, 0.1674, 0.4495, 0.1301, 0.4295, 0.09735, 0.4027, 0.0705, 0.3699, 0.05055, 0.3326, 0.03826, 0.2921, 0.03412, 0.25, 0.03826, 0.2079, 0.05055, 0.1674, 0.0705, 0.1301, 0.09735, 0.09735, 0.1301, 0.0705, 0.1674, 0.05055, 0.2079, 0.03826, 0.25, 0.03412, 0.2921, 0.03826, 0.3326, 0.05055, 0.3699, 0.0705, 0.4027, 0.09735, 0.4295, 0.1301, 0.4495, 0.1674, 0.4617, 0.2079, 0.4659, 0.25, 0.4617, 0.2921, 0.4495, 0.3326, 0.4295, 0.3699, 0.4027, 0.4027, 0.3699, 0.4295, 0.3326, 0.4495, 0.2921, 0.4617])
me_cylinder_002.materials.append(mat_light)
me_cylinder_002.use_remesh_preserve_volume = False
me_cylinder_002.use_remesh_preserve_attributes = False
me_cylinder_002.use_mirror_vertex_groups = False
me_cylinder_002.update()

# ---- objects
ob_cylinder = bpy.data.objects.new('Cylinder', me_cylinder_002)

# ---- transforms, parenting, visibility, modifiers, constraints
ob_cylinder.location = (0.0, 0.0, 0.0)
ob_cylinder.lineart.crease_threshold = 0.0

# ---- collection membership
col_collection.objects.link(ob_cylinder)

# ---- scene / render settings (as saved in the file)
scene.frame_start = 1; scene.frame_end = 250; scene.frame_set(22)
scene.render.engine = 'BLENDER_EEVEE_NEXT'
scene.cycles.use_denoising = False
scene.cycles.samples = 128
scene.cycles.sampling_pattern = 'TABULATED_SOBOL'
scene.cycles.use_adaptive_sampling = False
scene.cycles.use_light_tree = False
scene.view_settings.view_transform = 'Filmic'
bpy.context.view_layer.update()

# ---- added for rendering (the .blend has no active camera and no usable light): camera, sun
cam_auto = bpy.data.cameras.new('AutoCamera')
cam_auto.lens = 50.0
cam_auto.sensor_width = 36.0
cam_auto.clip_end = 1000.0
ob_auto_camera = bpy.data.objects.new('AutoCamera', cam_auto)
scene.collection.objects.link(ob_auto_camera)
ob_auto_camera.location = (5.22841, -6.27409, 4.18273)
ob_auto_camera.rotation_euler = (1.09748, -7.21219e-08, 0.694738)
scene.camera = ob_auto_camera
light_auto_sun = bpy.data.lights.new('AutoSun', 'SUN')
light_auto_sun.energy = 3.0
light_auto_sun.angle = 0.0523599
ob_auto_sun = bpy.data.objects.new('AutoSun', light_auto_sun)
scene.collection.objects.link(ob_auto_sun)
ob_auto_sun.rotation_euler = (0.872665, 0.174533, 0.523599)
bpy.context.view_layer.update()
